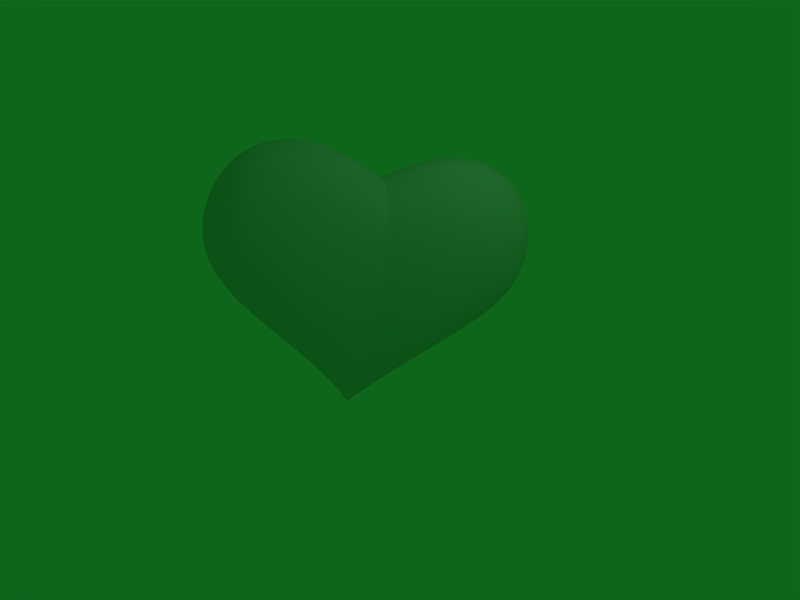 # Source: manzana.blend  (saved by Blender 2.49.2; exported with 4.5.12 LTS)
import bpy
from mathutils import Matrix  # noqa: F401  (used for matrix-valued properties, if any)

bpy.ops.wm.read_factory_settings(use_empty=True)
scene = bpy.context.scene
scene.name = 'Scene'

# ---- collections
col_collection_1 = bpy.data.collections.new('Collection 1'); scene.collection.children.link(col_collection_1)

# ---- materials (node trees are filled in below, after node groups)
mat_apple = bpy.data.materials.new('Apple')
mat_apple.alpha_threshold = 0.0
mat_apple.roughness = 0.5
mat_apple.specular_intensity = 0.2
mat_apple.line_color = (0.0, 0.0, 0.0, 1.0)

# ---- material node trees

# ---- world
world_world = bpy.data.worlds.new('World'); scene.world = world_world
world_world.color = (0.05656, 0.4, 0.1073)
world_world.use_sun_shadow = False
world_world.sun_shadow_jitter_overblur = 0.0
world_world.cycles.sampling_method = 'MANUAL'
world_world.cycles.sample_map_resolution = 256

# ---- cameras
cam_camera = bpy.data.cameras.new('Camera')
cam_camera.passepartout_alpha = 0.2
cam_camera.clip_end = 100.0
cam_camera.lens = 35.0
cam_camera.ortho_scale = 7.314
cam_camera.show_passepartout = False
cam_camera.show_safe_areas = True
cam_camera.dof.focus_distance = 0.0
cam_camera.dof.aperture_fstop = 128.0

# ---- lights
light_spot = bpy.data.lights.new('Spot', 'POINT')
light_spot.transmission_factor = 0.0
light_spot.cutoff_distance = 30.0
light_spot.energy = 100.0
light_spot.shadow_buffer_clip_start = 1.001
light_spot.shadow_soft_size = 1.0
light_spot.shadow_maximum_resolution = 0.006
light_spot.use_absolute_resolution = True
light_spot.cycles.use_multiple_importance_sampling = False

# ---- meshes
me_cube = bpy.data.meshes.new('Cube')
me_cube.from_pydata([(2.149, 0.7853, -0.4588), (2.527, -0.7295, -0.7295), (7.78e-05, -2.76, -0.4303), (-0.02158, 0.7087, -0.9046), (2.149, 0.7853, 0.5971), (2.527, -0.7295, 0.7295), (0.001299, -2.727, 0.4219), (-0.01887, 0.7819, 0.985), (1.023, 1.284, -0.6546), (0.9726, -1.904, -1.0), (1.023, 1.284, 0.7929), (0.9726, -1.904, 1.0)], [], [(0, 4, 5, 1), (8, 0, 1, 9), (9, 2, 3, 8), (4, 10, 11, 5), (10, 7, 6, 11), (5, 11, 9, 1), (11, 6, 2, 9), (0, 8, 10, 4), (8, 3, 7, 10)])
me_cube.materials.append(mat_apple)
me_cube.use_remesh_preserve_volume = False
me_cube.use_remesh_preserve_attributes = False
me_cube.use_mirror_vertex_groups = False
me_cube.update()

# ---- objects
ob_cube = bpy.data.objects.new('Cube', me_cube)
ob_lamp = bpy.data.objects.new('Lamp', light_spot)
ob_camera = bpy.data.objects.new('Camera', cam_camera)

# ---- transforms, parenting, visibility, modifiers, constraints
ob_cube.location = (0.009867, 0.0, 1.601)
ob_cube.rotation_euler = (1.465, 0.1984, 1.077)
ob_cube.lock_rotations_4d = False
ob_cube.empty_display_type = 'ARROWS'
ob_cube.color = (0.0, 0.0, 0.0, 1.0)
ob_cube.lineart.crease_threshold = 0.0
_m = ob_cube.modifiers.new('Mirror', 'MIRROR')
_m = ob_cube.modifiers.new('Subsurf', 'SUBSURF')
_m.uv_smooth = 'PRESERVE_CORNERS'
_m.levels = 2
_m.render_levels = 6
_m.show_only_control_edges = False
ob_lamp.location = (4.076, 1.005, 5.904)
ob_lamp.rotation_euler = (0.6503, 0.05522, 1.866)
ob_lamp.lock_rotations_4d = False
ob_lamp.empty_display_type = 'ARROWS'
ob_lamp.color = (0.0, 0.0, 0.0, 0.0)
ob_lamp.lineart.crease_threshold = 0.0
ob_camera.location = (7.481, -6.508, 5.344)
ob_camera.rotation_euler = (1.109, 0.01082, 0.8149)
ob_camera.lock_rotations_4d = False
ob_camera.empty_display_type = 'ARROWS'
ob_camera.color = (0.0, 0.0, 0.0, 0.0)
ob_camera.display_type = 'WIRE'
ob_camera.lineart.crease_threshold = 0.0

# ---- collection membership
col_collection_1.objects.link(ob_cube)
col_collection_1.objects.link(ob_lamp)
col_collection_1.objects.link(ob_camera)

# ---- scene / render settings (as saved in the file)
scene.camera = ob_camera
scene.frame_start = 1; scene.frame_end = 250; scene.frame_set(1)
scene.render.engine = 'BLENDER_EEVEE_NEXT'
scene.render.image_settings.file_format = 'JPEG'
scene.render.image_settings.color_mode = 'RGB'
scene.render.image_settings.compression = 90
scene.render.resolution_x = 800
scene.render.resolution_y = 600
scene.render.pixel_aspect_x = 100.0
scene.render.pixel_aspect_y = 100.0
scene.render.fps = 25
scene.render.dither_intensity = 0.0
scene.render.use_compositing = False
scene.render.use_sequencer = False
scene.render.bake_margin = 2
scene.render.bake_bias = 0.0
scene.render.use_stamp_time = False
scene.render.use_stamp_date = False
scene.render.use_stamp_frame = False
scene.render.use_stamp_camera = False
scene.render.use_stamp_scene = False
scene.render.use_stamp_filename = False
scene.render.use_stamp_render_time = False
scene.render.stamp_font_size = 0
scene.cycles.use_denoising = False
scene.cycles.samples = 10
scene.cycles.sampling_pattern = 'TABULATED_SOBOL'
scene.cycles.light_sampling_threshold = 0.0
scene.cycles.use_adaptive_sampling = False
scene.cycles.use_light_tree = False
scene.cycles.blur_glossy = 0.0
scene.cycles.volume_bounces = 1
scene.cycles.pixel_filter_type = 'GAUSSIAN'
scene.cycles.sample_clamp_indirect = 0.0
scene.view_settings.view_transform = 'Raw'
bpy.context.view_layer.update()
